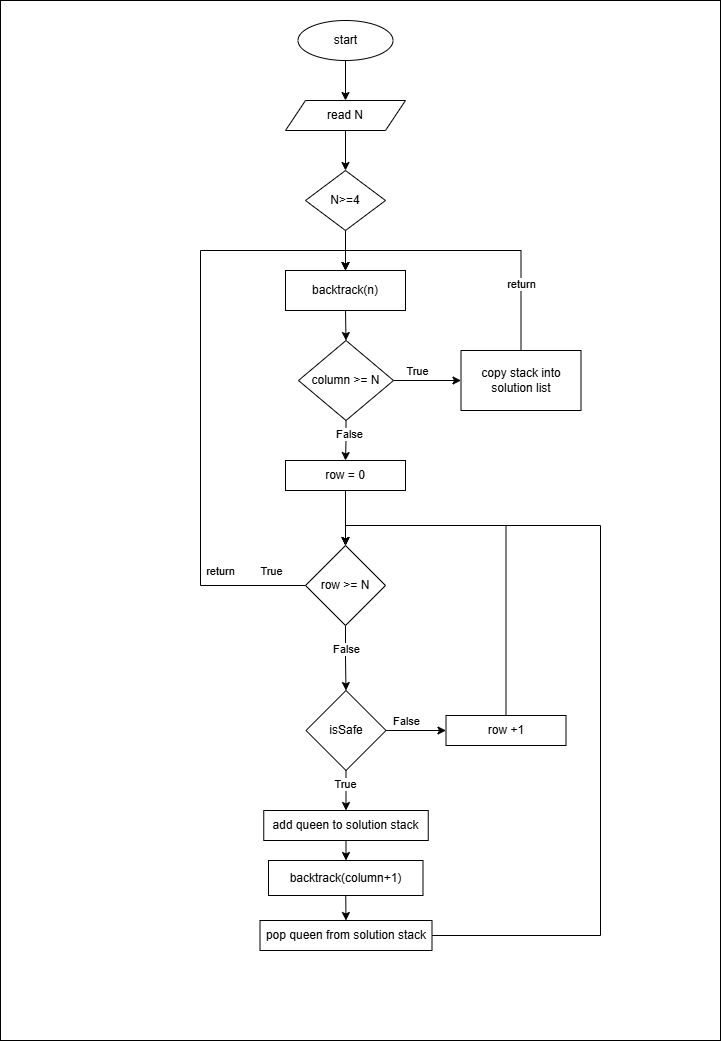

The diagram above was exported from draw.io. Its source (the exported page's mxGraphModel, read from the mxfile embedded in the PNG):
<mxGraphModel dx="2570" dy="1530" grid="1" gridSize="10" guides="1" tooltips="1" connect="1" arrows="1" fold="1" page="1" pageScale="1" pageWidth="850" pageHeight="1100" math="0" shadow="0">
  <root>
    <mxCell id="0" />
    <mxCell id="1" parent="0" />
    <mxCell id="2" value="" style="whiteSpace=wrap;html=1;fontSize=14;" vertex="1" parent="1">
      <mxGeometry x="80" y="10" width="720" height="1040" as="geometry" />
    </mxCell>
    <mxCell id="3" value="" style="group" vertex="1" connectable="0" parent="1">
      <mxGeometry x="280" y="30" width="400" height="930" as="geometry" />
    </mxCell>
    <mxCell id="4" style="edgeStyle=orthogonalEdgeStyle;rounded=0;orthogonalLoop=1;jettySize=auto;html=1;exitX=0.5;exitY=1;exitDx=0;exitDy=0;entryX=0.5;entryY=0;entryDx=0;entryDy=0;" edge="1" parent="3" source="5" target="7">
      <mxGeometry relative="1" as="geometry" />
    </mxCell>
    <mxCell id="5" value="start" style="ellipse;whiteSpace=wrap;html=1;" vertex="1" parent="3">
      <mxGeometry x="97.5" width="95" height="40" as="geometry" />
    </mxCell>
    <mxCell id="6" style="edgeStyle=orthogonalEdgeStyle;rounded=0;orthogonalLoop=1;jettySize=auto;html=1;exitX=0.5;exitY=1;exitDx=0;exitDy=0;entryX=0.5;entryY=0;entryDx=0;entryDy=0;" edge="1" parent="3" source="7" target="9">
      <mxGeometry relative="1" as="geometry" />
    </mxCell>
    <mxCell id="7" value="read N" style="shape=parallelogram;perimeter=parallelogramPerimeter;whiteSpace=wrap;html=1;fixedSize=1;" vertex="1" parent="3">
      <mxGeometry x="85" y="80" width="120" height="30" as="geometry" />
    </mxCell>
    <mxCell id="8" value="" style="edgeStyle=orthogonalEdgeStyle;rounded=0;orthogonalLoop=1;jettySize=auto;html=1;" edge="1" parent="3" source="9" target="11">
      <mxGeometry relative="1" as="geometry" />
    </mxCell>
    <mxCell id="9" value="N&amp;gt;=4" style="rhombus;whiteSpace=wrap;html=1;" vertex="1" parent="3">
      <mxGeometry x="105" y="150" width="80" height="60" as="geometry" />
    </mxCell>
    <mxCell id="10" style="edgeStyle=orthogonalEdgeStyle;rounded=0;orthogonalLoop=1;jettySize=auto;html=1;exitX=0.5;exitY=1;exitDx=0;exitDy=0;entryX=0.5;entryY=0;entryDx=0;entryDy=0;" edge="1" parent="3" source="11" target="16">
      <mxGeometry relative="1" as="geometry" />
    </mxCell>
    <mxCell id="11" value="backtrack(n)" style="whiteSpace=wrap;html=1;" vertex="1" parent="3">
      <mxGeometry x="85" y="250" width="120" height="40" as="geometry" />
    </mxCell>
    <mxCell id="12" value="" style="edgeStyle=orthogonalEdgeStyle;rounded=0;orthogonalLoop=1;jettySize=auto;html=1;" edge="1" parent="3" source="16" target="19">
      <mxGeometry relative="1" as="geometry" />
    </mxCell>
    <mxCell id="13" value="True" style="edgeLabel;html=1;align=center;verticalAlign=middle;resizable=0;points=[];" connectable="0" vertex="1" parent="12">
      <mxGeometry x="-0.3229" relative="1" as="geometry">
        <mxPoint y="-10" as="offset" />
      </mxGeometry>
    </mxCell>
    <mxCell id="14" value="" style="edgeStyle=orthogonalEdgeStyle;rounded=0;orthogonalLoop=1;jettySize=auto;html=1;" edge="1" parent="3" source="16" target="21">
      <mxGeometry relative="1" as="geometry" />
    </mxCell>
    <mxCell id="15" value="False" style="edgeLabel;html=1;align=center;verticalAlign=middle;resizable=0;points=[];" connectable="0" vertex="1" parent="14">
      <mxGeometry x="-0.4024" y="2" relative="1" as="geometry">
        <mxPoint as="offset" />
      </mxGeometry>
    </mxCell>
    <mxCell id="16" value="column &amp;gt;= N" style="rhombus;whiteSpace=wrap;html=1;" vertex="1" parent="3">
      <mxGeometry x="98" y="320" width="95" height="80" as="geometry" />
    </mxCell>
    <mxCell id="17" style="edgeStyle=orthogonalEdgeStyle;rounded=0;orthogonalLoop=1;jettySize=auto;html=1;exitX=0.5;exitY=0;exitDx=0;exitDy=0;entryX=0.5;entryY=0;entryDx=0;entryDy=0;" edge="1" parent="3" source="19" target="11">
      <mxGeometry relative="1" as="geometry" />
    </mxCell>
    <mxCell id="18" value="return" style="edgeLabel;html=1;align=center;verticalAlign=middle;resizable=0;points=[];" connectable="0" vertex="1" parent="17">
      <mxGeometry x="-0.551" y="1" relative="1" as="geometry">
        <mxPoint as="offset" />
      </mxGeometry>
    </mxCell>
    <mxCell id="19" value="copy stack into solution list" style="whiteSpace=wrap;html=1;" vertex="1" parent="3">
      <mxGeometry x="260.5" y="330" width="120" height="60" as="geometry" />
    </mxCell>
    <mxCell id="20" value="" style="edgeStyle=orthogonalEdgeStyle;rounded=0;orthogonalLoop=1;jettySize=auto;html=1;" edge="1" parent="3" source="21" target="27">
      <mxGeometry relative="1" as="geometry" />
    </mxCell>
    <mxCell id="21" value="row = 0" style="whiteSpace=wrap;html=1;" vertex="1" parent="3">
      <mxGeometry x="85" y="440" width="120" height="30" as="geometry" />
    </mxCell>
    <mxCell id="22" style="edgeStyle=orthogonalEdgeStyle;rounded=0;orthogonalLoop=1;jettySize=auto;html=1;exitX=0;exitY=0.5;exitDx=0;exitDy=0;entryX=0.5;entryY=0;entryDx=0;entryDy=0;" edge="1" parent="3" source="27" target="11">
      <mxGeometry relative="1" as="geometry">
        <Array as="points">
          <mxPoint y="565" />
          <mxPoint y="230" />
          <mxPoint x="145" y="230" />
        </Array>
      </mxGeometry>
    </mxCell>
    <mxCell id="23" value="return" style="edgeLabel;html=1;align=center;verticalAlign=middle;resizable=0;points=[];" connectable="0" vertex="1" parent="22">
      <mxGeometry x="-0.747" relative="1" as="geometry">
        <mxPoint x="-9" y="-15" as="offset" />
      </mxGeometry>
    </mxCell>
    <mxCell id="24" value="True" style="edgeLabel;html=1;align=center;verticalAlign=middle;resizable=0;points=[];" connectable="0" vertex="1" parent="22">
      <mxGeometry x="-0.911" relative="1" as="geometry">
        <mxPoint x="-8" y="-15" as="offset" />
      </mxGeometry>
    </mxCell>
    <mxCell id="25" value="" style="edgeStyle=orthogonalEdgeStyle;rounded=0;orthogonalLoop=1;jettySize=auto;html=1;entryX=0.5;entryY=0;entryDx=0;entryDy=0;" edge="1" parent="3" source="27" target="36">
      <mxGeometry relative="1" as="geometry" />
    </mxCell>
    <mxCell id="26" value="False" style="edgeLabel;html=1;align=center;verticalAlign=middle;resizable=0;points=[];" connectable="0" vertex="1" parent="25">
      <mxGeometry x="-0.275" relative="1" as="geometry">
        <mxPoint as="offset" />
      </mxGeometry>
    </mxCell>
    <mxCell id="27" value="row &amp;gt;= N" style="rhombus;whiteSpace=wrap;html=1;" vertex="1" parent="3">
      <mxGeometry x="105" y="525" width="80" height="80" as="geometry" />
    </mxCell>
    <mxCell id="28" value="" style="edgeStyle=orthogonalEdgeStyle;rounded=0;orthogonalLoop=1;jettySize=auto;html=1;" edge="1" parent="3" source="29" target="31">
      <mxGeometry relative="1" as="geometry" />
    </mxCell>
    <mxCell id="29" value="add queen to solution stack" style="whiteSpace=wrap;html=1;" vertex="1" parent="3">
      <mxGeometry x="63.25" y="790" width="164.5" height="30" as="geometry" />
    </mxCell>
    <mxCell id="30" style="edgeStyle=orthogonalEdgeStyle;rounded=0;orthogonalLoop=1;jettySize=auto;html=1;exitX=0.5;exitY=1;exitDx=0;exitDy=0;entryX=0.5;entryY=0;entryDx=0;entryDy=0;" edge="1" parent="3" source="31" target="40">
      <mxGeometry relative="1" as="geometry" />
    </mxCell>
    <mxCell id="31" value="backtrack(column+1)" style="whiteSpace=wrap;html=1;" vertex="1" parent="3">
      <mxGeometry x="68" y="840" width="154.5" height="35" as="geometry" />
    </mxCell>
    <mxCell id="32" style="edgeStyle=orthogonalEdgeStyle;rounded=0;orthogonalLoop=1;jettySize=auto;html=1;exitX=0.5;exitY=1;exitDx=0;exitDy=0;entryX=0.5;entryY=0;entryDx=0;entryDy=0;" edge="1" parent="3" source="36" target="29">
      <mxGeometry relative="1" as="geometry" />
    </mxCell>
    <mxCell id="33" value="True" style="edgeLabel;html=1;align=center;verticalAlign=middle;resizable=0;points=[];" connectable="0" vertex="1" parent="32">
      <mxGeometry x="-0.3333" y="-2" relative="1" as="geometry">
        <mxPoint as="offset" />
      </mxGeometry>
    </mxCell>
    <mxCell id="34" value="" style="edgeStyle=orthogonalEdgeStyle;rounded=0;orthogonalLoop=1;jettySize=auto;html=1;" edge="1" parent="3" source="36" target="38">
      <mxGeometry relative="1" as="geometry" />
    </mxCell>
    <mxCell id="35" value="False" style="edgeLabel;html=1;align=center;verticalAlign=middle;resizable=0;points=[];" connectable="0" vertex="1" parent="34">
      <mxGeometry x="-0.4327" y="-1" relative="1" as="geometry">
        <mxPoint x="2" y="-11" as="offset" />
      </mxGeometry>
    </mxCell>
    <mxCell id="36" value="isSafe" style="rhombus;whiteSpace=wrap;html=1;" vertex="1" parent="3">
      <mxGeometry x="105.5" y="670" width="80" height="80" as="geometry" />
    </mxCell>
    <mxCell id="37" style="edgeStyle=orthogonalEdgeStyle;rounded=0;orthogonalLoop=1;jettySize=auto;html=1;exitX=0.5;exitY=0;exitDx=0;exitDy=0;entryX=0.5;entryY=0;entryDx=0;entryDy=0;" edge="1" parent="3" source="38" target="27">
      <mxGeometry relative="1" as="geometry" />
    </mxCell>
    <mxCell id="38" value="row +1" style="whiteSpace=wrap;html=1;" vertex="1" parent="3">
      <mxGeometry x="245.5" y="695" width="120" height="30" as="geometry" />
    </mxCell>
    <mxCell id="39" style="edgeStyle=orthogonalEdgeStyle;rounded=0;orthogonalLoop=1;jettySize=auto;html=1;exitX=1;exitY=0.5;exitDx=0;exitDy=0;entryX=0.5;entryY=0;entryDx=0;entryDy=0;" edge="1" parent="3" source="40" target="27">
      <mxGeometry relative="1" as="geometry">
        <Array as="points">
          <mxPoint x="400" y="915" />
          <mxPoint x="400" y="505" />
          <mxPoint x="145" y="505" />
        </Array>
      </mxGeometry>
    </mxCell>
    <mxCell id="40" value="pop queen from solution stack" style="whiteSpace=wrap;html=1;" vertex="1" parent="3">
      <mxGeometry x="59.5" y="900" width="172" height="30" as="geometry" />
    </mxCell>
  </root>
</mxGraphModel>